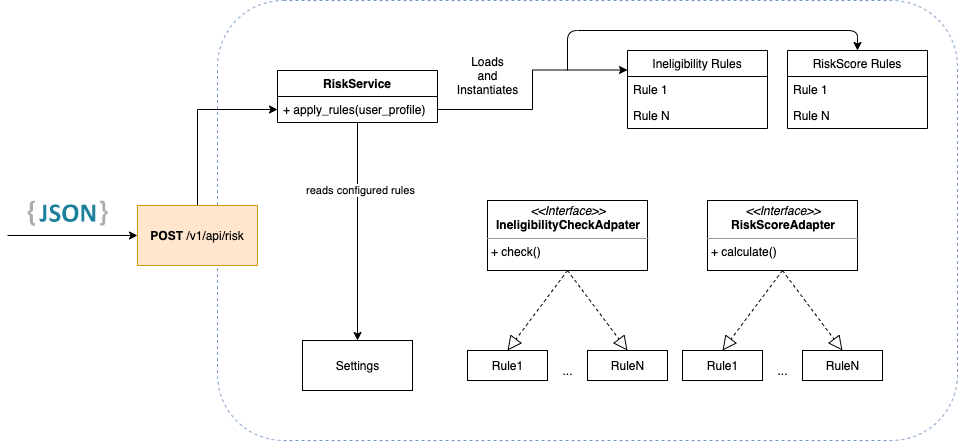

The diagram above was exported from draw.io. Its source (the exported page's mxGraphModel, read from the mxfile embedded in the PNG):
<mxGraphModel dx="2276" dy="1814" grid="1" gridSize="10" guides="1" tooltips="1" connect="1" arrows="1" fold="1" page="1" pageScale="1" pageWidth="850" pageHeight="1100" math="0" shadow="0">
  <root>
    <mxCell id="0" />
    <mxCell id="1" parent="0" />
    <mxCell id="jIhEXO-NVBAHdLNflTA3-26" value="" style="rounded=1;whiteSpace=wrap;html=1;dashed=1;strokeColor=#6c8ebf;opacity=90;fillColor=none;" vertex="1" parent="1">
      <mxGeometry x="-10" y="-20" width="740" height="440" as="geometry" />
    </mxCell>
    <mxCell id="D-sSIGeOXGtpugVEBess-7" value="&lt;p style=&quot;margin: 0px ; margin-top: 4px ; text-align: center&quot;&gt;&lt;i&gt;&amp;lt;&amp;lt;Interface&amp;gt;&amp;gt;&lt;/i&gt;&lt;br&gt;&lt;b&gt;RiskScoreAdapter&lt;/b&gt;&lt;br&gt;&lt;/p&gt;&lt;hr size=&quot;1&quot;&gt;&lt;p style=&quot;margin: 0px ; margin-left: 4px&quot;&gt;+ calculate()&lt;br&gt;&lt;/p&gt;" style="verticalAlign=top;align=left;overflow=fill;fontSize=12;fontFamily=Helvetica;html=1;" parent="1" vertex="1">
      <mxGeometry x="480" y="180" width="150" height="70" as="geometry" />
    </mxCell>
    <mxCell id="D-sSIGeOXGtpugVEBess-12" value="&lt;p style=&quot;margin: 0px ; margin-top: 4px ; text-align: center&quot;&gt;&lt;i&gt;&amp;lt;&amp;lt;Interface&amp;gt;&amp;gt;&lt;/i&gt;&lt;br&gt;&lt;b&gt;IneligibilityCheckAdpater&lt;/b&gt;&lt;br&gt;&lt;/p&gt;&lt;hr size=&quot;1&quot;&gt;&lt;p style=&quot;margin: 0px ; margin-left: 4px&quot;&gt;+ check()&lt;br&gt;&lt;/p&gt;" style="verticalAlign=top;align=left;overflow=fill;fontSize=12;fontFamily=Helvetica;html=1;" parent="1" vertex="1">
      <mxGeometry x="260" y="180" width="160" height="70" as="geometry" />
    </mxCell>
    <mxCell id="D-sSIGeOXGtpugVEBess-18" style="edgeStyle=orthogonalEdgeStyle;rounded=0;orthogonalLoop=1;jettySize=auto;html=1;entryX=0.5;entryY=0;entryDx=0;entryDy=0;" parent="1" source="D-sSIGeOXGtpugVEBess-13" target="D-sSIGeOXGtpugVEBess-17" edge="1">
      <mxGeometry relative="1" as="geometry" />
    </mxCell>
    <mxCell id="D-sSIGeOXGtpugVEBess-19" value="reads configured rules" style="edgeLabel;html=1;align=center;verticalAlign=middle;resizable=0;points=[];" parent="D-sSIGeOXGtpugVEBess-18" vertex="1" connectable="0">
      <mxGeometry x="-0.3824" y="2" relative="1" as="geometry">
        <mxPoint as="offset" />
      </mxGeometry>
    </mxCell>
    <mxCell id="D-sSIGeOXGtpugVEBess-17" value="Settings" style="html=1;" parent="1" vertex="1">
      <mxGeometry x="75" y="320" width="110" height="50" as="geometry" />
    </mxCell>
    <mxCell id="D-sSIGeOXGtpugVEBess-24" value="" style="endArrow=block;dashed=1;endFill=0;endSize=12;html=1;exitX=0.5;exitY=1;exitDx=0;exitDy=0;entryX=0.5;entryY=0;entryDx=0;entryDy=0;" parent="1" source="D-sSIGeOXGtpugVEBess-12" edge="1" target="jIhEXO-NVBAHdLNflTA3-2">
      <mxGeometry width="160" relative="1" as="geometry">
        <mxPoint x="440" y="290" as="sourcePoint" />
        <mxPoint x="340" y="330" as="targetPoint" />
      </mxGeometry>
    </mxCell>
    <mxCell id="D-sSIGeOXGtpugVEBess-13" value="RiskService" style="swimlane;fontStyle=1;align=center;verticalAlign=top;childLayout=stackLayout;horizontal=1;startSize=26;horizontalStack=0;resizeParent=1;resizeParentMax=0;resizeLast=0;collapsible=1;marginBottom=0;" parent="1" vertex="1">
      <mxGeometry x="50" y="50" width="160" height="52" as="geometry" />
    </mxCell>
    <mxCell id="D-sSIGeOXGtpugVEBess-16" value="+ apply_rules(user_profile)" style="text;strokeColor=none;fillColor=none;align=left;verticalAlign=top;spacingLeft=4;spacingRight=4;overflow=hidden;rotatable=0;points=[[0,0.5],[1,0.5]];portConstraint=eastwest;" parent="D-sSIGeOXGtpugVEBess-13" vertex="1">
      <mxGeometry y="26" width="160" height="26" as="geometry" />
    </mxCell>
    <mxCell id="D-sSIGeOXGtpugVEBess-33" style="edgeStyle=orthogonalEdgeStyle;rounded=0;orthogonalLoop=1;jettySize=auto;html=1;entryX=0;entryY=0.25;entryDx=0;entryDy=0;exitX=1;exitY=0.5;exitDx=0;exitDy=0;" parent="1" source="D-sSIGeOXGtpugVEBess-16" target="D-sSIGeOXGtpugVEBess-28" edge="1">
      <mxGeometry relative="1" as="geometry">
        <mxPoint x="230" y="90" as="sourcePoint" />
      </mxGeometry>
    </mxCell>
    <mxCell id="D-sSIGeOXGtpugVEBess-28" value="Ineligibility Rules" style="swimlane;fontStyle=0;childLayout=stackLayout;horizontal=1;startSize=26;fillColor=none;horizontalStack=0;resizeParent=1;resizeParentMax=0;resizeLast=0;collapsible=1;marginBottom=0;" parent="1" vertex="1">
      <mxGeometry x="400" y="30" width="140" height="78" as="geometry" />
    </mxCell>
    <mxCell id="D-sSIGeOXGtpugVEBess-29" value="Rule 1" style="text;strokeColor=none;fillColor=none;align=left;verticalAlign=top;spacingLeft=4;spacingRight=4;overflow=hidden;rotatable=0;points=[[0,0.5],[1,0.5]];portConstraint=eastwest;" parent="D-sSIGeOXGtpugVEBess-28" vertex="1">
      <mxGeometry y="26" width="140" height="26" as="geometry" />
    </mxCell>
    <mxCell id="D-sSIGeOXGtpugVEBess-30" value="Rule N" style="text;strokeColor=none;fillColor=none;align=left;verticalAlign=top;spacingLeft=4;spacingRight=4;overflow=hidden;rotatable=0;points=[[0,0.5],[1,0.5]];portConstraint=eastwest;" parent="D-sSIGeOXGtpugVEBess-28" vertex="1">
      <mxGeometry y="52" width="140" height="26" as="geometry" />
    </mxCell>
    <mxCell id="D-sSIGeOXGtpugVEBess-34" value="Loads&lt;br&gt;and&lt;br&gt;Instantiates" style="text;html=1;align=center;verticalAlign=middle;resizable=0;points=[];autosize=1;" parent="1" vertex="1">
      <mxGeometry x="220" y="30" width="80" height="50" as="geometry" />
    </mxCell>
    <mxCell id="jIhEXO-NVBAHdLNflTA3-2" value="Rule1" style="html=1;" vertex="1" parent="1">
      <mxGeometry x="240" y="330" width="80" height="30" as="geometry" />
    </mxCell>
    <mxCell id="jIhEXO-NVBAHdLNflTA3-4" value="RuleN" style="html=1;" vertex="1" parent="1">
      <mxGeometry x="360" y="330" width="80" height="30" as="geometry" />
    </mxCell>
    <mxCell id="jIhEXO-NVBAHdLNflTA3-5" value="..." style="text;html=1;align=center;verticalAlign=middle;resizable=0;points=[];autosize=1;" vertex="1" parent="1">
      <mxGeometry x="325" y="340" width="30" height="20" as="geometry" />
    </mxCell>
    <mxCell id="jIhEXO-NVBAHdLNflTA3-6" value="" style="endArrow=block;dashed=1;endFill=0;endSize=12;html=1;exitX=0.5;exitY=1;exitDx=0;exitDy=0;entryX=0.5;entryY=0;entryDx=0;entryDy=0;" edge="1" parent="1" source="D-sSIGeOXGtpugVEBess-12" target="jIhEXO-NVBAHdLNflTA3-4">
      <mxGeometry width="160" relative="1" as="geometry">
        <mxPoint x="350" y="260" as="sourcePoint" />
        <mxPoint x="310" y="340" as="targetPoint" />
      </mxGeometry>
    </mxCell>
    <mxCell id="jIhEXO-NVBAHdLNflTA3-7" value="" style="endArrow=block;dashed=1;endFill=0;endSize=12;html=1;exitX=0.5;exitY=1;exitDx=0;exitDy=0;entryX=0.5;entryY=0;entryDx=0;entryDy=0;" edge="1" parent="1" target="jIhEXO-NVBAHdLNflTA3-8">
      <mxGeometry width="160" relative="1" as="geometry">
        <mxPoint x="555" y="250" as="sourcePoint" />
        <mxPoint x="555" y="330" as="targetPoint" />
      </mxGeometry>
    </mxCell>
    <mxCell id="jIhEXO-NVBAHdLNflTA3-8" value="Rule1" style="html=1;" vertex="1" parent="1">
      <mxGeometry x="455" y="330" width="80" height="30" as="geometry" />
    </mxCell>
    <mxCell id="jIhEXO-NVBAHdLNflTA3-9" value="RuleN" style="html=1;" vertex="1" parent="1">
      <mxGeometry x="575" y="330" width="80" height="30" as="geometry" />
    </mxCell>
    <mxCell id="jIhEXO-NVBAHdLNflTA3-10" value="..." style="text;html=1;align=center;verticalAlign=middle;resizable=0;points=[];autosize=1;" vertex="1" parent="1">
      <mxGeometry x="540" y="340" width="30" height="20" as="geometry" />
    </mxCell>
    <mxCell id="jIhEXO-NVBAHdLNflTA3-11" value="" style="endArrow=block;dashed=1;endFill=0;endSize=12;html=1;exitX=0.5;exitY=1;exitDx=0;exitDy=0;entryX=0.5;entryY=0;entryDx=0;entryDy=0;" edge="1" parent="1" target="jIhEXO-NVBAHdLNflTA3-9">
      <mxGeometry width="160" relative="1" as="geometry">
        <mxPoint x="555" y="250" as="sourcePoint" />
        <mxPoint x="525" y="340" as="targetPoint" />
      </mxGeometry>
    </mxCell>
    <mxCell id="jIhEXO-NVBAHdLNflTA3-13" value="RiskScore Rules" style="swimlane;fontStyle=0;childLayout=stackLayout;horizontal=1;startSize=26;fillColor=none;horizontalStack=0;resizeParent=1;resizeParentMax=0;resizeLast=0;collapsible=1;marginBottom=0;" vertex="1" parent="1">
      <mxGeometry x="560" y="30" width="140" height="78" as="geometry" />
    </mxCell>
    <mxCell id="jIhEXO-NVBAHdLNflTA3-14" value="Rule 1" style="text;strokeColor=none;fillColor=none;align=left;verticalAlign=top;spacingLeft=4;spacingRight=4;overflow=hidden;rotatable=0;points=[[0,0.5],[1,0.5]];portConstraint=eastwest;" vertex="1" parent="jIhEXO-NVBAHdLNflTA3-13">
      <mxGeometry y="26" width="140" height="26" as="geometry" />
    </mxCell>
    <mxCell id="jIhEXO-NVBAHdLNflTA3-15" value="Rule N" style="text;strokeColor=none;fillColor=none;align=left;verticalAlign=top;spacingLeft=4;spacingRight=4;overflow=hidden;rotatable=0;points=[[0,0.5],[1,0.5]];portConstraint=eastwest;" vertex="1" parent="jIhEXO-NVBAHdLNflTA3-13">
      <mxGeometry y="52" width="140" height="26" as="geometry" />
    </mxCell>
    <mxCell id="jIhEXO-NVBAHdLNflTA3-16" value="" style="endArrow=classic;html=1;entryX=0.5;entryY=0;entryDx=0;entryDy=0;" edge="1" parent="1" target="jIhEXO-NVBAHdLNflTA3-13">
      <mxGeometry width="50" height="50" relative="1" as="geometry">
        <mxPoint x="340" y="50" as="sourcePoint" />
        <mxPoint x="600" y="10" as="targetPoint" />
        <Array as="points">
          <mxPoint x="340" y="10" />
          <mxPoint x="630" y="10" />
        </Array>
      </mxGeometry>
    </mxCell>
    <mxCell id="jIhEXO-NVBAHdLNflTA3-20" value="" style="endArrow=classic;html=1;entryX=0;entryY=0.5;entryDx=0;entryDy=0;" edge="1" parent="1" target="jIhEXO-NVBAHdLNflTA3-22">
      <mxGeometry width="50" height="50" relative="1" as="geometry">
        <mxPoint x="-220" y="215" as="sourcePoint" />
        <mxPoint x="-260" y="85" as="targetPoint" />
      </mxGeometry>
    </mxCell>
    <mxCell id="jIhEXO-NVBAHdLNflTA3-27" style="edgeStyle=orthogonalEdgeStyle;rounded=0;orthogonalLoop=1;jettySize=auto;html=1;entryX=0;entryY=0.5;entryDx=0;entryDy=0;" edge="1" parent="1" source="jIhEXO-NVBAHdLNflTA3-22" target="D-sSIGeOXGtpugVEBess-16">
      <mxGeometry relative="1" as="geometry">
        <mxPoint x="-40" y="70" as="targetPoint" />
      </mxGeometry>
    </mxCell>
    <mxCell id="jIhEXO-NVBAHdLNflTA3-22" value="&lt;b&gt;POST&lt;/b&gt; /v1/api/risk" style="rounded=0;whiteSpace=wrap;html=1;fillColor=#ffe6cc;strokeColor=#d79b00;" vertex="1" parent="1">
      <mxGeometry x="-90" y="185" width="120" height="60" as="geometry" />
    </mxCell>
    <mxCell id="jIhEXO-NVBAHdLNflTA3-24" value="" style="dashed=0;outlineConnect=0;html=1;align=center;labelPosition=center;verticalLabelPosition=bottom;verticalAlign=top;shape=mxgraph.weblogos.json_2" vertex="1" parent="1">
      <mxGeometry x="-200" y="180" width="80.4" height="25.200000000000003" as="geometry" />
    </mxCell>
  </root>
</mxGraphModel>